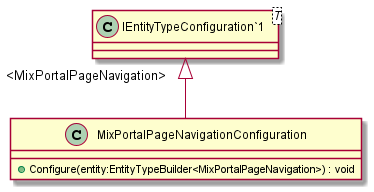

The diagram above was rendered by PlantUML. Its source (embedded in the PNG):
@startuml
class MixPortalPageNavigationConfiguration {
    + Configure(entity:EntityTypeBuilder<MixPortalPageNavigation>) : void
}
class "IEntityTypeConfiguration`1"<T> {
}
"IEntityTypeConfiguration`1" "<MixPortalPageNavigation>" <|-- MixPortalPageNavigationConfiguration
@enduml